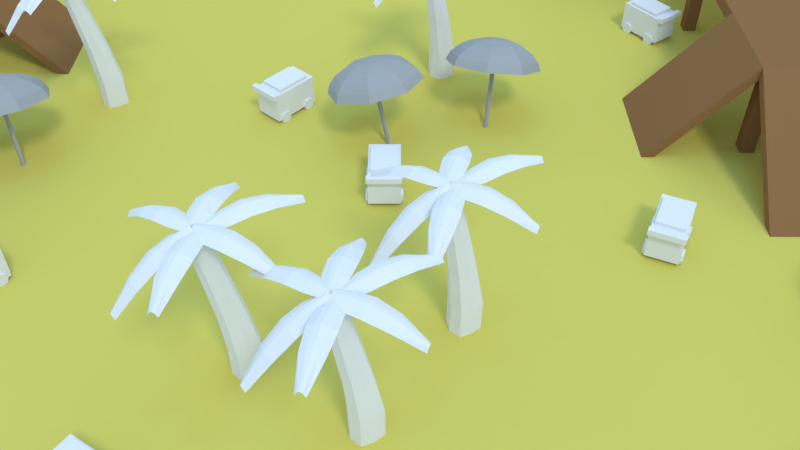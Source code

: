 # Source: praia.blend  (saved by Blender 2.79.7; exported with 4.5.12 LTS)
import bpy
from mathutils import Matrix  # noqa: F401  (used for matrix-valued properties, if any)

bpy.ops.wm.read_factory_settings(use_empty=True)
scene = bpy.context.scene
scene.name = 'Scene'

# ---- collections
col_collection_1 = bpy.data.collections.new('Collection 1'); scene.collection.children.link(col_collection_1)

# ---- materials (node trees are filled in below, after node groups)
mat_carrinho_sorvete = bpy.data.materials.new('carrinho_sorvete')
mat_carrinho_sorvete.alpha_threshold = 0.0
mat_carrinho_sorvete.use_transparent_shadow = False
mat_carrinho_sorvete.roughness = 0.5
mat_carrinho_sorvete.specular_intensity = 0.0
mat_material = bpy.data.materials.new('Material')
mat_material.alpha_threshold = 0.0
mat_material.use_transparent_shadow = False
mat_material.diffuse_color = (0.281, 0.1422, 0.05585, 1.0)
mat_material.roughness = 0.5
mat_material.specular_intensity = 0.0
mat_sombrinha = bpy.data.materials.new('sombrinha')
mat_sombrinha.alpha_threshold = 0.0
mat_sombrinha.use_transparent_shadow = False
mat_sombrinha.diffuse_color = (0.3757, 0.3757, 0.3757, 1.0)
mat_sombrinha.roughness = 0.5
mat_sombrinha.specular_intensity = 0.0
mat_mar = bpy.data.materials.new('mar')
mat_mar.alpha_threshold = 0.0
mat_mar.use_transparent_shadow = False
mat_mar.diffuse_color = (0.05222, 0.1977, 0.8, 1.0)
mat_mar.roughness = 0.5
mat_mar.specular_intensity = 0.631
mat_coqueiro = bpy.data.materials.new('coqueiro')
mat_coqueiro.alpha_threshold = 0.0
mat_coqueiro.use_transparent_shadow = False
mat_coqueiro.roughness = 0.5
mat_coqueiro.specular_intensity = 0.0
mat_ground = bpy.data.materials.new('Ground')
mat_ground.alpha_threshold = 0.0
mat_ground.use_transparent_shadow = False
mat_ground.diffuse_color = (0.6618, 0.5833, 0.1192, 1.0)
mat_ground.roughness = 0.5
mat_ground.specular_intensity = 0.0
mat_ground.line_color = (0.0, 0.0, 0.0, 1.0)
mat_ground_1 = bpy.data.materials.new('ground')
mat_ground_1.alpha_threshold = 0.0
mat_ground_1.use_transparent_shadow = False
mat_ground_1.diffuse_color = (0.5926, 0.3022, 0.03065, 1.0)
mat_ground_1.roughness = 0.5
mat_ground_1.specular_intensity = 0.0

# ---- material node trees

# ---- world
world_world = bpy.data.worlds.new('World'); scene.world = world_world
world_world.color = (0.5853, 0.7879, 1.0)
world_world.use_sun_shadow = False
world_world.sun_shadow_jitter_overblur = 0.0

# ---- cameras
cam_camera = bpy.data.cameras.new('Camera')
cam_camera.clip_end = 100.0
cam_camera.lens = 35.0
cam_camera.sensor_width = 32.0
cam_camera.sensor_height = 18.0
cam_camera.ortho_scale = 7.314
cam_camera.dof.focus_distance = 0.0
cam_camera.dof.aperture_fstop = 128.0

# ---- lights
light_lamp_002 = bpy.data.lights.new('Lamp.002', 'SUN')
light_lamp_002.color = (1.0, 0.2858, 0.003573)
light_lamp_002.transmission_factor = 0.0
light_lamp_002.cutoff_distance = 30.0
light_lamp_002.angle = 0.1993
light_lamp_002.energy = 0.4
light_lamp_002.shadow_buffer_clip_start = 1.001
light_lamp_002.shadow_soft_size = 0.1
light_lamp_002.shadow_cascade_max_distance = 1000.0
light_lamp_001 = bpy.data.lights.new('Lamp.001', 'SUN')
light_lamp_001.color = (0.002057, 0.3427, 1.0)
light_lamp_001.transmission_factor = 0.0
light_lamp_001.cutoff_distance = 30.0
light_lamp_001.angle = 0.1993
light_lamp_001.energy = 0.4
light_lamp_001.shadow_buffer_clip_start = 1.001
light_lamp_001.shadow_soft_size = 0.1
light_lamp_001.shadow_cascade_max_distance = 1000.0
light_sun = bpy.data.lights.new('Sun', 'SUN')
light_sun.transmission_factor = 0.0
light_sun.cutoff_distance = 42.0
light_sun.angle = 0.1993
light_sun.energy = 1.0
light_sun.shadow_buffer_clip_start = 1.001
light_sun.shadow_soft_size = 0.1
light_sun.shadow_cascade_max_distance = 1000.0

# ---- meshes
me_carrinho_sorvete = bpy.data.meshes.new('carrinho_sorvete')
me_carrinho_sorvete.from_pydata([(-1.436, -1.049, -0.9496), (-1.436, -1.049, 1.147), (-1.436, 1.048, -0.9496), (-1.436, 1.048, 1.147), (2.063, -1.049, -0.9496), (2.063, -1.049, 1.147), (2.063, 1.048, -0.9496), (2.063, 1.048, 1.147), (1.107, 0.9836, -1.127), (1.107, 0.9836, -0.4626), (1.107, 1.205, -1.127), (1.107, 1.205, -0.4626), (1.771, 0.9836, -1.127), (1.771, 0.9836, -0.4626), (1.771, 1.205, -1.127), (1.771, 1.205, -0.4626), (1.439, 1.205, -1.215), (1.439, 1.205, -0.3746), (1.439, 0.9836, -1.215), (1.439, 0.9836, -0.3746), (1.019, 0.9836, -0.7947), (1.019, 1.205, -0.7947), (1.859, 1.205, -0.7947), (1.859, 0.9836, -0.7947), (1.439, 0.9836, -0.7947), (1.439, 1.205, -0.7947), (-1.084, 0.9836, -1.127), (-1.084, 0.9836, -0.4626), (-1.084, 1.205, -1.127), (-1.084, 1.205, -0.4626), (-0.4193, 0.9836, -1.127), (-0.4193, 0.9836, -0.4626), (-0.4193, 1.205, -1.127), (-0.4193, 1.205, -0.4626), (-0.7514, 1.205, -1.215), (-0.7514, 1.205, -0.3746), (-0.7514, 0.9836, -1.215), (-0.7514, 0.9836, -0.3746), (-1.172, 0.9836, -0.7947), (-1.172, 1.205, -0.7947), (-0.3312, 1.205, -0.7947), (-0.3312, 0.9836, -0.7947), (-0.7514, 0.9836, -0.7947), (-0.7514, 1.205, -0.7947), (1.107, -1.202, -1.127), (1.107, -1.202, -0.4626), (1.107, -0.9802, -1.127), (1.107, -0.9802, -0.4626), (1.771, -1.202, -1.127), (1.771, -1.202, -0.4626), (1.771, -0.9802, -1.127), (1.771, -0.9802, -0.4626), (1.439, -0.9802, -1.215), (1.439, -0.9802, -0.3746), (1.439, -1.202, -1.215), (1.439, -1.202, -0.3746), (1.019, -1.202, -0.7947), (1.019, -0.9802, -0.7947), (1.859, -0.9802, -0.7947), (1.859, -1.202, -0.7947), (1.439, -1.202, -0.7947), (1.439, -0.9802, -0.7947), (-1.084, -1.202, -1.127), (-1.084, -1.202, -0.4626), (-1.084, -0.9802, -1.127), (-1.084, -0.9802, -0.4626), (-0.4193, -1.202, -1.127), (-0.4193, -1.202, -0.4626), (-0.4193, -0.9802, -1.127), (-0.4193, -0.9802, -0.4626), (-0.7514, -0.9802, -1.215), (-0.7514, -0.9802, -0.3746), (-0.7514, -1.202, -1.215), (-0.7514, -1.202, -0.3746), (-1.172, -1.202, -0.7947), (-1.172, -0.9802, -0.7947), (-0.3312, -0.9802, -0.7947), (-0.3312, -1.202, -0.7947), (-0.7514, -1.202, -0.7947), (-0.7514, -0.9802, -0.7947), (2.019, -1.137, 0.9522), (2.019, -1.137, 1.343), (2.019, 1.136, 0.9522), (2.019, 1.136, 1.343), (2.409, -1.137, 0.9522), (2.409, -1.137, 1.343), (2.409, 1.136, 0.9522), (2.409, 1.136, 1.343), (-0.946, -0.8949, 0.8966), (-0.946, -0.8949, 1.398), (-0.946, 0.8943, 0.8966), (-0.946, 0.8943, 1.398), (1.53, -0.8949, 0.8966), (1.53, -0.8949, 1.398), (1.53, 0.8943, 0.8966), (1.53, 0.8943, 1.398)], [], [(0, 1, 3, 2), (2, 3, 7, 6), (6, 7, 5, 4), (4, 5, 1, 0), (2, 6, 4, 0), (7, 3, 1, 5), (20, 9, 11, 21), (25, 17, 15, 22), (22, 15, 13, 23), (24, 19, 9, 20), (16, 14, 12, 18), (17, 11, 9, 19), (15, 17, 19, 13), (10, 16, 18, 8), (23, 13, 19, 24), (21, 11, 17, 25), (10, 21, 25, 16), (12, 23, 24, 18), (18, 24, 20, 8), (14, 22, 23, 12), (16, 25, 22, 14), (8, 20, 21, 10), (38, 27, 29, 39), (43, 35, 33, 40), (40, 33, 31, 41), (42, 37, 27, 38), (34, 32, 30, 36), (35, 29, 27, 37), (33, 35, 37, 31), (28, 34, 36, 26), (41, 31, 37, 42), (39, 29, 35, 43), (28, 39, 43, 34), (30, 41, 42, 36), (36, 42, 38, 26), (32, 40, 41, 30), (34, 43, 40, 32), (26, 38, 39, 28), (56, 45, 47, 57), (61, 53, 51, 58), (58, 51, 49, 59), (60, 55, 45, 56), (52, 50, 48, 54), (53, 47, 45, 55), (51, 53, 55, 49), (46, 52, 54, 44), (59, 49, 55, 60), (57, 47, 53, 61), (46, 57, 61, 52), (48, 59, 60, 54), (54, 60, 56, 44), (50, 58, 59, 48), (52, 61, 58, 50), (44, 56, 57, 46), (74, 63, 65, 75), (79, 71, 69, 76), (76, 69, 67, 77), (78, 73, 63, 74), (70, 68, 66, 72), (71, 65, 63, 73), (69, 71, 73, 67), (64, 70, 72, 62), (77, 67, 73, 78), (75, 65, 71, 79), (64, 75, 79, 70), (66, 77, 78, 72), (72, 78, 74, 62), (68, 76, 77, 66), (70, 79, 76, 68), (62, 74, 75, 64), (80, 81, 83, 82), (82, 83, 87, 86), (86, 87, 85, 84), (84, 85, 81, 80), (82, 86, 84, 80), (87, 83, 81, 85), (88, 89, 91, 90), (90, 91, 95, 94), (94, 95, 93, 92), (92, 93, 89, 88), (90, 94, 92, 88), (95, 91, 89, 93)])
_uv = me_carrinho_sorvete.uv_layers.new(name='UVMap')
_uv.uv.foreach_set('vector', [0.01105, 0.7279, 0.2837, 0.7279, 0.2837, 1.0, 0.01105, 1.0, 0.3105, 0.5902, 0.7097, 0.5902, 0.7097, 0.9894, 0.3105, 0.9894, 0.01105, 0.7279, 0.2837, 0.7279, 0.2837, 1.0, 0.01105, 1.0, 0.3105, 0.5902, 0.7097, 0.5902, 0.7097, 0.9894, 0.3105, 0.9894, 0.7874, 0.5462, 0.9707, 0.5462, 0.9707, 0.7295, 0.7874, 0.7295, 0.7397, 0.7434, 0.975, 0.7434, 0.975, 0.9787, 0.7397, 0.9787, 0.08695, 0.2862, 0.08695, 0.2119, 0.132, 0.2119, 0.132, 0.2862, 0.1244, 0.121, 0.207, 0.09693, 0.207, 0.1738, 0.1463, 0.2119, 0.1771, 0.2862, 0.1771, 0.3605, 0.132, 0.3605, 0.132, 0.2862, 0.2896, 0.121, 0.3722, 0.1451, 0.3376, 0.2119, 0.2677, 0.2119, 0.2222, 0.2862, 0.2222, 0.3605, 0.1771, 0.3605, 0.1771, 0.2862, 0.08695, 0.2862, 0.08695, 0.3605, 0.04186, 0.3605, 0.04186, 0.2862, 0.08695, 0.2119, 0.08695, 0.2862, 0.04186, 0.2862, 0.04186, 0.2119, 0.2222, 0.2119, 0.2222, 0.2862, 0.1771, 0.2862, 0.1771, 0.2119, 0.3115, 0.03014, 0.3722, 0.0682, 0.3722, 0.1451, 0.2896, 0.121, 0.1026, 0.03014, 0.1724, 0.03014, 0.207, 0.09693, 0.1244, 0.121, 0.04186, 0.0682, 0.1026, 0.03014, 0.1244, 0.121, 0.04186, 0.1451, 0.2416, 0.03014, 0.3115, 0.03014, 0.2896, 0.121, 0.207, 0.09693, 0.207, 0.09693, 0.2896, 0.121, 0.2677, 0.2119, 0.207, 0.1738, 0.1771, 0.2119, 0.1771, 0.2862, 0.132, 0.2862, 0.132, 0.2119, 0.04186, 0.1451, 0.1244, 0.121, 0.1463, 0.2119, 0.07646, 0.2119, 0.08695, 0.3605, 0.08695, 0.2862, 0.132, 0.2862, 0.132, 0.3605, 0.6161, 0.08744, 0.6161, 0.01822, 0.6759, 0.01822, 0.6759, 0.08744, 0.5066, 0.2721, 0.6161, 0.2497, 0.6161, 0.3213, 0.5356, 0.3568, 0.6759, 0.2259, 0.6759, 0.1567, 0.7357, 0.1567, 0.7357, 0.2259, 0.5066, 0.1029, 0.5356, 0.01822, 0.6161, 0.05367, 0.6161, 0.1253, 0.6161, 0.2259, 0.6161, 0.1567, 0.6759, 0.1567, 0.6759, 0.2259, 0.7357, 0.08744, 0.7357, 0.1567, 0.6759, 0.1567, 0.6759, 0.08744, 0.7357, 0.01822, 0.7357, 0.08744, 0.6759, 0.08744, 0.6759, 0.01822, 0.6161, 0.2951, 0.6161, 0.2259, 0.6759, 0.2259, 0.6759, 0.2951, 0.3971, 0.08043, 0.443, 0.01822, 0.5356, 0.01822, 0.5066, 0.1029, 0.4776, 0.1875, 0.5703, 0.1875, 0.6161, 0.2497, 0.5066, 0.2721, 0.3971, 0.223, 0.4776, 0.1875, 0.5066, 0.2721, 0.3971, 0.2946, 0.3971, 0.152, 0.3971, 0.08043, 0.5066, 0.1029, 0.4776, 0.1875, 0.4776, 0.1875, 0.5066, 0.1029, 0.6161, 0.1253, 0.5703, 0.1875, 0.6759, 0.2951, 0.6759, 0.2259, 0.7357, 0.2259, 0.7357, 0.2951, 0.3971, 0.2946, 0.5066, 0.2721, 0.5356, 0.3568, 0.443, 0.3568, 0.6161, 0.1567, 0.6161, 0.08744, 0.6759, 0.08744, 0.6759, 0.1567, 0.08695, 0.2862, 0.08695, 0.2119, 0.132, 0.2119, 0.132, 0.2862, 0.1244, 0.121, 0.207, 0.09693, 0.207, 0.1738, 0.1463, 0.2119, 0.2222, 0.2862, 0.2222, 0.3605, 0.1771, 0.3605, 0.1771, 0.2862, 0.2896, 0.121, 0.3722, 0.1451, 0.3376, 0.2119, 0.2677, 0.2119, 0.08695, 0.2862, 0.08695, 0.3605, 0.04186, 0.3605, 0.04186, 0.2862, 0.132, 0.2862, 0.132, 0.2119, 0.1771, 0.2119, 0.1771, 0.2862, 0.132, 0.3605, 0.132, 0.2862, 0.1771, 0.2862, 0.1771, 0.3605, 0.08695, 0.2119, 0.08695, 0.2862, 0.04186, 0.2862, 0.04186, 0.2119, 0.3115, 0.03014, 0.3722, 0.0682, 0.3722, 0.1451, 0.2896, 0.121, 0.1026, 0.03014, 0.1724, 0.03014, 0.207, 0.09693, 0.1244, 0.121, 0.04186, 0.0682, 0.1026, 0.03014, 0.1244, 0.121, 0.04186, 0.1451, 0.2416, 0.03014, 0.3115, 0.03014, 0.2896, 0.121, 0.207, 0.09693, 0.207, 0.09693, 0.2896, 0.121, 0.2677, 0.2119, 0.207, 0.1738, 0.2222, 0.2119, 0.2222, 0.2862, 0.1771, 0.2862, 0.1771, 0.2119, 0.04186, 0.1451, 0.1244, 0.121, 0.1463, 0.2119, 0.07646, 0.2119, 0.08695, 0.3605, 0.08695, 0.2862, 0.132, 0.2862, 0.132, 0.3605, 0.6161, 0.2259, 0.6161, 0.1567, 0.6759, 0.1567, 0.6759, 0.2259, 0.5066, 0.2721, 0.6161, 0.2497, 0.6161, 0.3213, 0.5356, 0.3568, 0.7357, 0.2259, 0.7357, 0.2951, 0.6759, 0.2951, 0.6759, 0.2259, 0.5066, 0.2718, 0.4776, 0.1872, 0.5703, 0.1872, 0.6161, 0.2494, 0.6759, 0.08744, 0.6759, 0.1567, 0.6161, 0.1567, 0.6161, 0.08744, 0.7357, 0.08744, 0.7357, 0.1567, 0.6759, 0.1567, 0.6759, 0.08744, 0.7357, 0.01822, 0.7357, 0.08744, 0.6759, 0.08744, 0.6759, 0.01822, 0.6759, 0.01822, 0.6759, 0.08744, 0.6161, 0.08744, 0.6161, 0.01822, 0.3971, 0.2942, 0.3971, 0.2226, 0.4776, 0.1872, 0.5066, 0.2718, 0.4776, 0.1875, 0.5703, 0.1875, 0.6161, 0.2497, 0.5066, 0.2721, 0.3971, 0.223, 0.4776, 0.1875, 0.5066, 0.2721, 0.3971, 0.2946, 0.443, 0.3564, 0.3971, 0.2942, 0.5066, 0.2718, 0.5356, 0.3564, 0.5356, 0.3564, 0.5066, 0.2718, 0.6161, 0.2494, 0.6161, 0.321, 0.7357, 0.1567, 0.7357, 0.2259, 0.6759, 0.2259, 0.6759, 0.1567, 0.3971, 0.2946, 0.5066, 0.2721, 0.5356, 0.3568, 0.443, 0.3568, 0.6161, 0.2951, 0.6161, 0.2259, 0.6759, 0.2259, 0.6759, 0.2951, 0.01519, 0.5516, 0.1725, 0.5516, 0.1725, 0.7089, 0.01519, 0.7089, 0.01519, 0.5516, 0.1725, 0.5516, 0.1725, 0.7089, 0.01519, 0.7089, 0.01519, 0.5516, 0.1725, 0.5516, 0.1725, 0.7089, 0.01519, 0.7089, 0.01519, 0.5516, 0.1725, 0.5516, 0.1725, 0.7089, 0.01519, 0.7089, 0.01519, 0.5516, 0.1725, 0.5516, 0.1725, 0.7089, 0.01519, 0.7089, 0.01519, 0.5516, 0.1725, 0.5516, 0.1725, 0.7089, 0.01519, 0.7089, 0.2154, 0.3852, 0.386, 0.3852, 0.386, 0.5558, 0.2154, 0.5558, 0.2154, 0.3852, 0.386, 0.3852, 0.386, 0.5558, 0.2154, 0.5558, 0.2154, 0.3852, 0.386, 0.3852, 0.386, 0.5558, 0.2154, 0.5558, 0.2154, 0.3852, 0.386, 0.3852, 0.386, 0.5558, 0.2154, 0.5558, 0.2297, 0.3995, 0.3717, 0.3995, 0.3717, 0.5415, 0.2297, 0.5415, 0.2154, 0.3852, 0.386, 0.3852, 0.386, 0.5558, 0.2154, 0.5558])
me_carrinho_sorvete.materials.append(mat_carrinho_sorvete)
me_carrinho_sorvete.use_remesh_preserve_volume = False
me_carrinho_sorvete.use_remesh_preserve_attributes = False
me_carrinho_sorvete.use_mirror_vertex_groups = False
me_carrinho_sorvete.use_paint_bone_selection = False
me_carrinho_sorvete.use_paint_mask = True
me_carrinho_sorvete.update()
me_cube_003 = bpy.data.meshes.new('Cube.003')
me_cube_003.from_pydata([(-17.57, -3.956, -0.4806), (-17.57, -3.956, 0.4806), (-17.57, 3.956, -0.4806), (-17.57, 3.956, 0.4806), (17.57, -3.956, -0.4806), (17.57, -3.956, 0.4806), (17.57, 3.956, -0.4806), (17.57, 3.956, 0.4806), (-17.07, -3.462, -8.989), (-17.07, -3.462, -0.09831), (-17.07, -2.461, -8.989), (-17.07, -2.461, -0.09831), (-16.07, -3.462, -8.989), (-16.07, -3.462, -0.09831), (-16.07, -2.461, -8.989), (-16.07, -2.461, -0.09831), (-17.07, 2.436, -8.989), (-17.07, 2.436, -0.09831), (-17.07, 3.437, -8.989), (-17.07, 3.437, -0.09831), (-16.07, 2.436, -8.989), (-16.07, 2.436, -0.09831), (-16.07, 3.437, -8.989), (-16.07, 3.437, -0.09831), (-0.7278, -3.462, -8.989), (-0.7278, -3.462, -0.09831), (-0.7278, -2.461, -8.989), (-0.7278, -2.461, -0.09831), (0.2733, -3.462, -8.989), (0.2733, -3.462, -0.09831), (0.2733, -2.461, -8.989), (0.2733, -2.461, -0.09831), (-0.7278, 2.436, -8.989), (-0.7278, 2.436, -0.09831), (-0.7278, 3.437, -8.989), (-0.7278, 3.437, -0.09831), (0.2733, 2.436, -8.989), (0.2733, 2.436, -0.09831), (0.2733, 3.437, -8.989), (0.2733, 3.437, -0.09831), (15.84, -3.462, -8.989), (15.84, -3.462, -0.09831), (15.84, -2.461, -8.989), (15.84, -2.461, -0.09831), (16.84, -3.462, -8.989), (16.84, -3.462, -0.09831), (16.84, -2.461, -8.989), (16.84, -2.461, -0.09831), (15.84, 2.436, -8.989), (15.84, 2.436, -0.09831), (15.84, 3.437, -8.989), (15.84, 3.437, -0.09831), (16.84, 2.436, -8.989), (16.84, 2.436, -0.09831), (16.84, 3.437, -8.989), (16.84, 3.437, -0.09831), (-17.57, 3.949, -0.4794), (-17.57, 3.949, 0.4806), (-17.57, 11.95, -9.479), (-17.57, 11.95, -8.519), (-10.57, 3.949, -0.4794), (-10.57, 3.949, 0.4806), (-10.57, 11.95, -9.479), (-10.57, 11.95, -8.519), (-27.57, 3.956, -9.481), (-27.57, -3.956, -9.481), (-27.57, -3.956, -8.519), (-27.57, 3.956, -8.519)], [], [(1, 3, 67, 66), (2, 3, 7, 6), (6, 7, 5, 4), (4, 5, 1, 0), (2, 6, 4, 0), (7, 3, 1, 5), (8, 9, 11, 10), (10, 11, 15, 14), (14, 15, 13, 12), (12, 13, 9, 8), (10, 14, 12, 8), (15, 11, 9, 13), (16, 17, 19, 18), (18, 19, 23, 22), (22, 23, 21, 20), (20, 21, 17, 16), (18, 22, 20, 16), (23, 19, 17, 21), (24, 25, 27, 26), (26, 27, 31, 30), (30, 31, 29, 28), (28, 29, 25, 24), (26, 30, 28, 24), (31, 27, 25, 29), (32, 33, 35, 34), (34, 35, 39, 38), (38, 39, 37, 36), (36, 37, 33, 32), (34, 38, 36, 32), (39, 35, 33, 37), (40, 41, 43, 42), (42, 43, 47, 46), (46, 47, 45, 44), (44, 45, 41, 40), (42, 46, 44, 40), (47, 43, 41, 45), (48, 49, 51, 50), (50, 51, 55, 54), (54, 55, 53, 52), (52, 53, 49, 48), (50, 54, 52, 48), (55, 51, 49, 53), (56, 57, 59, 58), (58, 59, 63, 62), (62, 63, 61, 60), (60, 61, 57, 56), (58, 62, 60, 56), (63, 59, 57, 61), (65, 66, 67, 64), (2, 0, 65, 64), (3, 2, 64, 67), (0, 1, 66, 65)])
me_cube_003.materials.append(mat_material)
me_cube_003.use_remesh_preserve_volume = False
me_cube_003.use_remesh_preserve_attributes = False
me_cube_003.use_mirror_vertex_groups = False
me_cube_003.update()
me_sombrinha = bpy.data.meshes.new('sombrinha')
me_sombrinha.from_pydata([(-0.1097, -0.1097, -1.133), (-0.1097, -0.1097, 4.64), (-0.1097, 0.1097, -1.133), (-0.1097, 0.1097, 4.64), (0.1097, -0.1097, -1.133), (0.1097, -0.1097, 4.64), (0.1097, 0.1097, -1.133), (0.1097, 0.1097, 4.64), (0.03602, 0.9303, 5.14), (0.03602, 3.053, 3.956), (0.03602, -0.02194, 5.228), (0.7094, 0.6514, 5.14), (1.328, 1.27, 4.883), (1.842, 1.784, 4.477), (2.21, 2.152, 3.956), (2.402, 2.344, 3.362), (0.9883, -0.02193, 5.14), (1.863, -0.02193, 4.883), (2.59, -0.02193, 4.477), (3.111, -0.02193, 3.956), (3.382, -0.02193, 3.362), (0.7094, -0.6953, 5.14), (1.328, -1.314, 4.883), (1.842, -1.828, 4.477), (2.21, -2.196, 3.956), (2.402, -2.388, 3.362), (0.03602, -0.9742, 5.14), (0.03602, -1.849, 4.883), (0.03602, -2.576, 4.477), (0.03602, -3.096, 3.956), (0.03602, -3.368, 3.362), (-0.6373, -0.6953, 5.14), (-1.256, -1.314, 4.883), (-1.77, -1.828, 4.477), (-2.138, -2.196, 3.956), (-2.33, -2.388, 3.362), (-0.9162, -0.02193, 5.14), (-1.791, -0.02193, 4.883), (-2.518, -0.02193, 4.477), (-3.039, -0.02193, 3.956), (-3.31, -0.02193, 3.362), (-0.6373, 0.6514, 5.14), (-1.256, 1.27, 4.883), (-1.77, 1.784, 4.477), (-2.138, 2.152, 3.956), (-2.33, 2.344, 3.362), (0.03602, 1.805, 4.883), (0.03602, 2.532, 4.477), (0.03602, 3.324, 3.362)], [], [(0, 1, 3, 2), (2, 3, 7, 6), (6, 7, 5, 4), (4, 5, 1, 0), (2, 6, 4, 0), (7, 3, 1, 5), (47, 46, 12, 13), (9, 47, 13, 14), (8, 10, 11), (48, 9, 14, 15), (46, 8, 11, 12), (12, 11, 16, 17), (13, 12, 17, 18), (14, 13, 18, 19), (11, 10, 16), (15, 14, 19, 20), (18, 17, 22, 23), (19, 18, 23, 24), (16, 10, 21), (20, 19, 24, 25), (17, 16, 21, 22), (24, 23, 28, 29), (21, 10, 26), (25, 24, 29, 30), (22, 21, 26, 27), (23, 22, 27, 28), (26, 10, 31), (30, 29, 34, 35), (27, 26, 31, 32), (28, 27, 32, 33), (29, 28, 33, 34), (35, 34, 39, 40), (32, 31, 36, 37), (33, 32, 37, 38), (34, 33, 38, 39), (31, 10, 36), (38, 37, 42, 43), (39, 38, 43, 44), (36, 10, 41), (40, 39, 44, 45), (37, 36, 41, 42), (44, 43, 47, 9), (41, 10, 8), (45, 44, 9, 48), (42, 41, 8, 46), (43, 42, 46, 47)])
_uv = me_sombrinha.uv_layers.new(name='UVMap')
_uv.uv.foreach_set('vector', [0.9899, 0.01393, 0.9217, 0.01393, 0.9217, 0.9861, 0.9899, 0.9861, 0.9899, 0.01393, 0.9217, 0.01393, 0.9217, 0.9861, 0.9899, 0.9861, 0.9899, 0.01393, 0.9217, 0.01393, 0.9217, 0.9861, 0.9899, 0.9861, 0.9899, 0.01393, 0.9217, 0.01393, 0.9217, 0.9861, 0.9899, 0.9861, 0.9899, 0.01393, 0.9217, 0.01393, 0.9217, 0.9861, 0.9899, 0.9861, 0.9899, 0.01393, 0.9217, 0.01393, 0.9217, 0.9861, 0.9899, 0.9861, 0.5703, 0.7644, 0.5348, 0.6784, 0.6381, 0.5709, 0.7239, 0.6066, 0.604, 0.8494, 0.5703, 0.7644, 0.7239, 0.6066, 0.8079, 0.6429, 0.4969, 0.5903, 0.4566, 0.5, 0.549, 0.5353, 0.6372, 0.9361, 0.604, 0.8494, 0.8079, 0.6429, 0.8927, 0.6806, 0.5348, 0.6784, 0.4969, 0.5903, 0.549, 0.5353, 0.6381, 0.5709, 0.6381, 0.5709, 0.549, 0.5353, 0.5469, 0.4597, 0.635, 0.4218, 0.7239, 0.6066, 0.6381, 0.5709, 0.635, 0.4218, 0.721, 0.3863, 0.8079, 0.6429, 0.7239, 0.6066, 0.721, 0.3863, 0.806, 0.3526, 0.549, 0.5353, 0.4566, 0.5, 0.5469, 0.4597, 0.8927, 0.6806, 0.8079, 0.6429, 0.806, 0.3526, 0.8927, 0.3194, 0.721, 0.3863, 0.635, 0.4218, 0.5274, 0.3185, 0.5632, 0.2327, 0.806, 0.3526, 0.721, 0.3863, 0.5632, 0.2327, 0.5995, 0.1487, 0.5469, 0.4597, 0.4566, 0.5, 0.4919, 0.4076, 0.8927, 0.3194, 0.806, 0.3526, 0.5995, 0.1487, 0.6372, 0.06391, 0.635, 0.4218, 0.5469, 0.4597, 0.4919, 0.4076, 0.5274, 0.3185, 0.5995, 0.1487, 0.5632, 0.2327, 0.3429, 0.2356, 0.3092, 0.1506, 0.4919, 0.4076, 0.4566, 0.5, 0.4163, 0.4097, 0.6372, 0.06391, 0.5995, 0.1487, 0.3092, 0.1506, 0.276, 0.06391, 0.5274, 0.3185, 0.4919, 0.4076, 0.4163, 0.4097, 0.3784, 0.3216, 0.5632, 0.2327, 0.5274, 0.3185, 0.3784, 0.3216, 0.3429, 0.2356, 0.4163, 0.4097, 0.4566, 0.5, 0.3642, 0.4647, 0.276, 0.06391, 0.3092, 0.1506, 0.1053, 0.3571, 0.02051, 0.3194, 0.3784, 0.3216, 0.4163, 0.4097, 0.3642, 0.4647, 0.2751, 0.4291, 0.3429, 0.2356, 0.3784, 0.3216, 0.2751, 0.4291, 0.1893, 0.3934, 0.3092, 0.1506, 0.3429, 0.2356, 0.1893, 0.3934, 0.1053, 0.3571, 0.02051, 0.3194, 0.1053, 0.3571, 0.1072, 0.6474, 0.02051, 0.6806, 0.2751, 0.4291, 0.3642, 0.4647, 0.3663, 0.5403, 0.2782, 0.5782, 0.1893, 0.3934, 0.2751, 0.4291, 0.2782, 0.5782, 0.1922, 0.6137, 0.1053, 0.3571, 0.1893, 0.3934, 0.1922, 0.6137, 0.1072, 0.6474, 0.3642, 0.4647, 0.4566, 0.5, 0.3663, 0.5403, 0.1922, 0.6137, 0.2782, 0.5782, 0.3857, 0.6815, 0.35, 0.7673, 0.1072, 0.6474, 0.1922, 0.6137, 0.35, 0.7673, 0.3137, 0.8513, 0.3663, 0.5403, 0.4566, 0.5, 0.4213, 0.5924, 0.02051, 0.6806, 0.1072, 0.6474, 0.3137, 0.8513, 0.276, 0.9361, 0.2782, 0.5782, 0.3663, 0.5403, 0.4213, 0.5924, 0.3857, 0.6815, 0.3137, 0.8513, 0.35, 0.7673, 0.5703, 0.7644, 0.604, 0.8494, 0.4213, 0.5924, 0.4566, 0.5, 0.4969, 0.5903, 0.276, 0.9361, 0.3137, 0.8513, 0.604, 0.8494, 0.6372, 0.9361, 0.3857, 0.6815, 0.4213, 0.5924, 0.4969, 0.5903, 0.5348, 0.6784, 0.35, 0.7673, 0.3857, 0.6815, 0.5348, 0.6784, 0.5703, 0.7644])
me_sombrinha.materials.append(mat_sombrinha)
me_sombrinha.use_remesh_preserve_volume = False
me_sombrinha.use_remesh_preserve_attributes = False
me_sombrinha.use_mirror_vertex_groups = False
me_sombrinha.use_paint_bone_selection = False
me_sombrinha.use_paint_mask = True
me_sombrinha.update()
me_plane_001 = bpy.data.meshes.new('Plane.001')
me_plane_001.from_pydata([(-79.7, -79.7, 0.0), (79.7, -79.7, 0.0), (-79.7, 79.7, 0.0), (79.7, 79.7, 0.0)], [], [(0, 1, 3, 2)])
me_plane_001.materials.append(mat_mar)
me_plane_001.use_remesh_preserve_volume = False
me_plane_001.use_remesh_preserve_attributes = False
me_plane_001.use_mirror_vertex_groups = False
me_plane_001.update()
me_cube_002 = bpy.data.meshes.new('Cube.002')
me_cube_002.from_pydata([(-1.0, -1.0, -1.0), (-1.0, -1.0, 1.0), (-1.0, 1.0, -1.0), (-1.0, 1.0, 1.0), (1.0, -1.0, -1.0), (1.0, -1.0, 1.0), (1.0, 1.0, -1.0), (1.0, 1.0, 1.0), (-0.3716, -0.822, 3.503), (-0.3716, 0.822, 3.503), (1.272, 0.822, 3.503), (1.272, -0.822, 3.503), (0.81, -0.6136, 7.299), (0.81, 0.6136, 7.299), (2.037, 0.6136, 7.299), (2.037, -0.6136, 7.299), (1.593, -0.4579, 9.584), (1.593, 0.4579, 9.584), (2.509, 0.4579, 9.584), (2.509, -0.4579, 9.584), (1.998, -0.4824, 9.648), (8.235, -0.3753, 6.263), (1.998, 0.4632, 9.648), (8.235, 0.3561, 6.263), (3.458, -0.9065, 9.21), (4.91, -0.9911, 8.685), (6.441, -0.8508, 7.78), (6.441, 0.8316, 7.78), (4.91, 0.9719, 8.685), (3.458, 0.8873, 9.21), (2.092, 0.1957, 9.843), (2.092, -0.2149, 9.843), (8.328, -0.1684, 6.458), (8.328, 0.1492, 6.458), (3.552, -0.3991, 9.405), (3.552, 0.3799, 9.405), (5.003, -0.4359, 8.879), (5.003, 0.4166, 8.879), (6.534, -0.3749, 7.975), (6.534, 0.3557, 7.975), (2.123, -0.009608, 9.907), (8.359, -0.009608, 6.523), (3.583, -0.009608, 9.469), (5.034, -0.009608, 8.944), (6.565, -0.009608, 8.04), (1.853, -0.2581, 9.397), (6.787, 4.83, 9.041), (1.184, 0.4103, 9.397), (6.27, 5.347, 9.041), (3.218, 0.5073, 9.633), (4.363, 1.534, 9.787), (5.516, 2.886, 9.633), (4.326, 4.075, 9.633), (2.975, 2.921, 9.787), (1.949, 1.775, 9.633), (1.373, 0.2212, 9.613), (1.664, -0.06906, 9.613), (6.641, 4.976, 9.257), (6.416, 5.201, 9.257), (2.859, 0.866, 9.85), (2.308, 1.417, 9.85), (3.97, 1.926, 10.0), (3.367, 2.529, 10.0), (5.18, 3.222, 9.85), (4.663, 3.739, 9.85), (1.518, 0.07608, 9.685), (6.528, 5.088, 9.328), (2.583, 1.141, 9.921), (3.669, 2.227, 10.08), (4.921, 3.481, 9.921), (2.62, -0.2065, 9.525), (-1.275, 5.655, 8.615), (1.824, -0.7169, 9.533), (-1.891, 5.26, 8.621), (2.157, 1.302, 9.639), (1.396, 2.647, 9.671), (0.3286, 4.047, 9.38), (-1.087, 3.138, 9.394), (-0.2566, 1.587, 9.687), (0.6474, 0.3341, 9.653), (2.042, -0.5574, 9.746), (2.387, -0.3357, 9.743), (-1.457, 5.559, 8.832), (-1.724, 5.387, 8.834), (1.722, 1.044, 9.858), (1.067, 0.6232, 9.865), (0.9206, 2.362, 9.891), (0.2031, 1.902, 9.898), (-0.07964, 3.805, 9.599), (-0.6946, 3.41, 9.605), (2.212, -0.4415, 9.816), (-1.593, 5.478, 8.905), (1.392, 0.8385, 9.933), (0.5593, 2.137, 9.966), (-0.3897, 3.613, 9.674), (1.526, -0.09687, 9.589), (4.123, -6.476, 7.879), (2.411, 0.2291, 9.658), (4.808, -6.224, 7.932), (1.66, -1.671, 9.499), (2.122, -3.138, 9.346), (2.877, -4.68, 8.864), (4.452, -4.1, 8.986), (3.959, -2.461, 9.489), (3.339, -1.053, 9.629), (2.161, 0.09229, 9.85), (1.777, -0.04927, 9.82), (4.317, -6.449, 8.106), (4.614, -6.34, 8.129), (2.135, -1.541, 9.747), (2.864, -1.272, 9.803), (2.641, -2.991, 9.598), (3.439, -2.697, 9.66), (3.323, -4.561, 9.11), (4.006, -4.309, 9.163), (1.969, 0.006693, 9.905), (4.466, -6.409, 8.187), (2.499, -1.421, 9.845), (3.04, -2.859, 9.699), (3.665, -4.45, 9.207), (1.278, 0.4953, 9.381), (-5.808, 0.3883, 9.024), (1.278, -0.4502, 9.381), (-5.808, -0.3431, 9.024), (-0.2276, 0.9195, 9.617), (-1.763, 1.004, 9.771), (-3.535, 0.8637, 9.617), (-3.535, -0.8186, 9.617), (-1.763, -0.9589, 9.771), (-0.2276, -0.8744, 9.617), (1.278, -0.1828, 9.597), (1.278, 0.2279, 9.597), (-5.808, 0.1814, 9.24), (-5.808, -0.1363, 9.24), (-0.2276, 0.4121, 9.833), (-0.2276, -0.367, 9.833), (-1.763, 0.4488, 9.987), (-1.763, -0.4037, 9.987), (-3.535, 0.3879, 9.833), (-3.535, -0.3427, 9.833), (1.278, 0.02256, 9.669), (-5.808, 0.02256, 9.312), (-0.2276, 0.02256, 9.905), (-1.763, 0.02256, 10.06), (-3.535, 0.02256, 9.905), (1.765, 0.1575, 9.593), (-3.067, -4.828, 8.122), (2.434, -0.5109, 9.593), (-2.549, -5.345, 8.122), (0.387, -0.6209, 9.588), (-0.7619, -1.651, 9.498), (-1.882, -2.97, 9.066), (-0.6924, -4.16, 9.066), (0.6265, -3.039, 9.498), (1.656, -1.889, 9.588), (2.22, -0.346, 9.806), (1.93, -0.05567, 9.806), (-2.945, -4.998, 8.336), (-2.72, -5.223, 8.336), (0.7218, -1.004, 9.802), (1.273, -1.554, 9.802), (-0.3933, -2.067, 9.711), (0.2097, -2.67, 9.711), (-1.57, -3.331, 9.28), (-1.053, -3.847, 9.28), (2.067, -0.2088, 9.877), (-2.84, -5.119, 8.407), (0.9893, -1.287, 9.872), (-0.09982, -2.377, 9.782), (-1.319, -3.597, 9.351), (-2.831e-07, 1.163, -1.0), (-2.831e-07, 1.163, 1.0), (-5.96e-07, -1.237, -1.0), (-5.96e-07, -1.237, 1.0), (0.4504, 0.985, 3.503), (0.4504, -1.059, 3.503), (1.424, 0.7766, 7.299), (1.424, -0.8504, 7.299), (2.051, 0.6209, 9.584), (2.051, -0.6947, 9.584), (-1.275, 8.792e-07, -1.0), (-1.275, 8.792e-07, 1.0), (1.357, 1.073e-06, -1.0), (1.357, 1.073e-06, 1.0), (-0.6462, 8.196e-07, 3.503), (1.63, 1.013e-06, 3.503), (0.5354, 7.566e-07, 7.299), (2.395, 9.503e-07, 7.299), (1.318, 6.918e-07, 9.584), (2.866, 8.855e-07, 9.584), (2.091, -1.788e-07, 9.584), (0.0, 0.0, -1.0)], [], [(180, 181, 3, 2), (170, 171, 7, 6), (182, 183, 5, 4), (172, 173, 1, 0), (191, 182, 4, 172), (171, 3, 9, 174), (185, 10, 14, 187), (183, 7, 10, 185), (181, 1, 8, 184), (173, 5, 11, 175), (177, 15, 19, 179), (184, 8, 12, 186), (175, 11, 15, 177), (174, 9, 13, 176), (190, 188, 16, 179), (176, 13, 17, 178), (187, 14, 18, 189), (186, 12, 16, 188), (39, 33, 23, 27), (30, 35, 29, 22), (35, 37, 28, 29), (37, 39, 27, 28), (25, 26, 38, 36), (43, 44, 39, 37), (24, 25, 36, 34), (42, 43, 37, 35), (20, 24, 34, 31), (40, 42, 35, 30), (26, 21, 32, 38), (44, 41, 33, 39), (38, 32, 41, 44), (31, 34, 42, 40), (34, 36, 43, 42), (36, 38, 44, 43), (64, 58, 48, 52), (55, 60, 54, 47), (60, 62, 53, 54), (62, 64, 52, 53), (50, 51, 63, 61), (68, 69, 64, 62), (49, 50, 61, 59), (67, 68, 62, 60), (45, 49, 59, 56), (65, 67, 60, 55), (51, 46, 57, 63), (69, 66, 58, 64), (63, 57, 66, 69), (56, 59, 67, 65), (59, 61, 68, 67), (61, 63, 69, 68), (89, 83, 73, 77), (80, 85, 79, 72), (85, 87, 78, 79), (87, 89, 77, 78), (75, 76, 88, 86), (93, 94, 89, 87), (74, 75, 86, 84), (92, 93, 87, 85), (70, 74, 84, 81), (90, 92, 85, 80), (76, 71, 82, 88), (94, 91, 83, 89), (88, 82, 91, 94), (81, 84, 92, 90), (84, 86, 93, 92), (86, 88, 94, 93), (114, 108, 98, 102), (105, 110, 104, 97), (110, 112, 103, 104), (112, 114, 102, 103), (100, 101, 113, 111), (118, 119, 114, 112), (99, 100, 111, 109), (117, 118, 112, 110), (95, 99, 109, 106), (115, 117, 110, 105), (101, 96, 107, 113), (119, 116, 108, 114), (113, 107, 116, 119), (106, 109, 117, 115), (109, 111, 118, 117), (111, 113, 119, 118), (139, 133, 123, 127), (130, 135, 129, 122), (135, 137, 128, 129), (137, 139, 127, 128), (125, 126, 138, 136), (143, 144, 139, 137), (124, 125, 136, 134), (142, 143, 137, 135), (120, 124, 134, 131), (140, 142, 135, 130), (126, 121, 132, 138), (144, 141, 133, 139), (138, 132, 141, 144), (131, 134, 142, 140), (134, 136, 143, 142), (136, 138, 144, 143), (164, 158, 148, 152), (155, 160, 154, 147), (160, 162, 153, 154), (162, 164, 152, 153), (150, 151, 163, 161), (168, 169, 164, 162), (149, 150, 161, 159), (167, 168, 162, 160), (145, 149, 159, 156), (165, 167, 160, 155), (151, 146, 157, 163), (169, 166, 158, 164), (163, 157, 166, 169), (156, 159, 167, 165), (159, 161, 168, 167), (161, 163, 169, 168), (14, 176, 178, 18), (189, 190, 179, 19), (10, 174, 176, 14), (8, 175, 177, 12), (12, 177, 179, 16), (1, 173, 175, 8), (7, 171, 174, 10), (180, 191, 172, 0), (4, 5, 173, 172), (2, 3, 171, 170), (2, 170, 191, 180), (18, 178, 190, 189), (13, 186, 188, 17), (15, 187, 189, 19), (178, 17, 188, 190), (9, 184, 186, 13), (3, 181, 184, 9), (5, 183, 185, 11), (11, 185, 187, 15), (170, 6, 182, 191), (6, 7, 183, 182), (0, 1, 181, 180)])
_uv = me_cube_002.uv_layers.new(name='UVMap')
_uv.uv.foreach_set('vector', [0.3935, 0.02936, 0.3941, 0.1611, 0.3219, 0.1619, 0.3212, 0.03021, 0.07521, 0.04058, 0.09988, 0.1722, 0.03086, 0.1844, 0.0062, 0.05279, 0.5331, 0.03391, 0.5316, 0.167, 0.4578, 0.1669, 0.4594, 0.03383, 0.257, 0.03796, 0.2392, 0.1701, 0.1681, 0.1615, 0.1859, 0.02936, 0.6707, 0.1135, 0.6555, 0.2031, 0.5907, 0.1688, 0.5856, 0.1002, 0.09988, 0.1722, 0.1681, 0.1609, 0.1554, 0.3335, 0.0994, 0.3427, 0.5377, 0.3353, 0.579, 0.3312, 0.5856, 0.5892, 0.5575, 0.5929, 0.5316, 0.167, 0.584, 0.1624, 0.579, 0.3312, 0.5377, 0.3353, 0.3941, 0.1611, 0.4578, 0.1665, 0.4368, 0.3382, 0.3852, 0.3332, 0.2392, 0.1701, 0.3034, 0.1807, 0.2969, 0.3494, 0.2448, 0.3405, 0.2738, 0.6016, 0.3119, 0.6085, 0.3212, 0.7645, 0.2936, 0.7591, 0.3852, 0.3332, 0.4368, 0.3382, 0.4055, 0.6013, 0.368, 0.5967, 0.2448, 0.3405, 0.2969, 0.3494, 0.3119, 0.6085, 0.2738, 0.6016, 0.0994, 0.3427, 0.1554, 0.3335, 0.1206, 0.5977, 0.07893, 0.6044, 0.6326, 0.2478, 0.5901, 0.216, 0.6249, 0.2031, 0.6602, 0.2095, 0.07893, 0.6044, 0.1206, 0.5977, 0.09468, 0.7577, 0.06367, 0.7625, 0.01039, 0.6182, 0.03642, 0.6121, 0.03185, 0.7684, 0.0062, 0.774, 0.368, 0.5967, 0.4055, 0.6013, 0.3835, 0.7603, 0.3566, 0.7561, 0.8934, 0.3446, 0.8678, 0.03539, 0.9066, 0.02683, 0.9623, 0.3397, 0.8735, 0.9765, 0.8968, 0.7759, 0.9692, 0.7792, 0.9186, 0.9819, 0.8968, 0.7759, 0.9008, 0.5752, 0.9789, 0.5755, 0.9692, 0.7792, 0.9008, 0.5752, 0.8934, 0.3446, 0.9623, 0.3397, 0.9789, 0.5755, 0.7108, 0.5755, 0.7274, 0.3397, 0.7963, 0.3446, 0.7889, 0.5752, 0.8448, 0.575, 0.8448, 0.3461, 0.8934, 0.3446, 0.9008, 0.5752, 0.7205, 0.7792, 0.7108, 0.5755, 0.7889, 0.5752, 0.7929, 0.7759, 0.8448, 0.7748, 0.8448, 0.575, 0.9008, 0.5752, 0.8968, 0.7759, 0.7711, 0.9819, 0.7205, 0.7792, 0.7929, 0.7759, 0.8162, 0.9765, 0.8448, 0.9751, 0.8448, 0.7748, 0.8968, 0.7759, 0.8735, 0.9765, 0.7274, 0.3397, 0.7831, 0.02683, 0.8219, 0.03539, 0.7963, 0.3446, 0.8448, 0.3461, 0.8448, 0.03786, 0.8678, 0.03539, 0.8934, 0.3446, 0.7963, 0.3446, 0.8219, 0.03539, 0.8448, 0.03786, 0.8448, 0.3461, 0.8162, 0.9765, 0.7929, 0.7759, 0.8448, 0.7748, 0.8448, 0.9751, 0.7929, 0.7759, 0.7889, 0.5752, 0.8448, 0.575, 0.8448, 0.7748, 0.7889, 0.5752, 0.7963, 0.3446, 0.8448, 0.3461, 0.8448, 0.575, 0.8934, 0.3446, 0.8678, 0.03539, 0.9065, 0.02683, 0.9622, 0.3397, 0.8735, 0.9765, 0.8967, 0.7759, 0.9691, 0.7792, 0.9185, 0.9819, 0.8967, 0.7759, 0.9008, 0.5752, 0.9788, 0.5755, 0.9691, 0.7792, 0.9008, 0.5752, 0.8934, 0.3446, 0.9622, 0.3397, 0.9788, 0.5755, 0.7108, 0.5755, 0.7274, 0.3397, 0.7963, 0.3446, 0.7888, 0.5752, 0.8448, 0.575, 0.8448, 0.3461, 0.8934, 0.3446, 0.9008, 0.5752, 0.7205, 0.7792, 0.7108, 0.5755, 0.7888, 0.5752, 0.7929, 0.7759, 0.8448, 0.7748, 0.8448, 0.575, 0.9008, 0.5752, 0.8967, 0.7759, 0.7711, 0.9819, 0.7205, 0.7792, 0.7929, 0.7759, 0.8161, 0.9765, 0.8448, 0.9751, 0.8448, 0.7748, 0.8967, 0.7759, 0.8735, 0.9765, 0.7274, 0.3397, 0.7831, 0.02683, 0.8218, 0.03539, 0.7963, 0.3446, 0.8448, 0.3461, 0.8448, 0.03786, 0.8678, 0.03539, 0.8934, 0.3446, 0.7963, 0.3446, 0.8218, 0.03539, 0.8448, 0.03786, 0.8448, 0.3461, 0.8161, 0.9765, 0.7929, 0.7759, 0.8448, 0.7748, 0.8448, 0.9751, 0.7929, 0.7759, 0.7888, 0.5752, 0.8448, 0.575, 0.8448, 0.7748, 0.7888, 0.5752, 0.7963, 0.3446, 0.8448, 0.3461, 0.8448, 0.575, 0.8933, 0.3446, 0.8678, 0.03539, 0.9065, 0.02683, 0.9622, 0.3397, 0.8734, 0.9765, 0.8967, 0.7759, 0.9691, 0.7792, 0.9185, 0.9819, 0.8967, 0.7759, 0.9008, 0.5752, 0.9788, 0.5755, 0.9691, 0.7792, 0.9008, 0.5752, 0.8933, 0.3446, 0.9622, 0.3397, 0.9788, 0.5755, 0.7108, 0.5755, 0.7273, 0.3397, 0.7962, 0.3446, 0.7888, 0.5752, 0.8448, 0.575, 0.8448, 0.3461, 0.8933, 0.3446, 0.9008, 0.5752, 0.7204, 0.7792, 0.7108, 0.5755, 0.7888, 0.5752, 0.7929, 0.7759, 0.8448, 0.7748, 0.8448, 0.575, 0.9008, 0.5752, 0.8967, 0.7759, 0.7711, 0.9819, 0.7204, 0.7792, 0.7929, 0.7759, 0.8161, 0.9765, 0.8448, 0.9751, 0.8448, 0.7748, 0.8967, 0.7759, 0.8734, 0.9765, 0.7273, 0.3397, 0.7831, 0.02683, 0.8218, 0.03539, 0.7962, 0.3446, 0.8448, 0.3461, 0.8448, 0.03786, 0.8678, 0.03539, 0.8933, 0.3446, 0.7962, 0.3446, 0.8218, 0.03539, 0.8448, 0.03786, 0.8448, 0.3461, 0.8161, 0.9765, 0.7929, 0.7759, 0.8448, 0.7748, 0.8448, 0.9751, 0.7929, 0.7759, 0.7888, 0.5752, 0.8448, 0.575, 0.8448, 0.7748, 0.7888, 0.5752, 0.7962, 0.3446, 0.8448, 0.3461, 0.8448, 0.575, 0.8937, 0.3446, 0.8682, 0.03539, 0.9069, 0.02683, 0.9626, 0.3397, 0.8739, 0.9765, 0.8971, 0.7759, 0.9695, 0.7792, 0.9189, 0.9819, 0.8971, 0.7759, 0.9012, 0.5752, 0.9792, 0.5755, 0.9695, 0.7792, 0.9012, 0.5752, 0.8937, 0.3446, 0.9626, 0.3397, 0.9792, 0.5755, 0.7112, 0.5755, 0.7278, 0.3397, 0.7966, 0.3446, 0.7892, 0.5752, 0.8452, 0.575, 0.8452, 0.3461, 0.8937, 0.3446, 0.9012, 0.5752, 0.7209, 0.7792, 0.7112, 0.5755, 0.7892, 0.5752, 0.7933, 0.7759, 0.8452, 0.7748, 0.8452, 0.575, 0.9012, 0.5752, 0.8971, 0.7759, 0.7715, 0.9819, 0.7209, 0.7792, 0.7933, 0.7759, 0.8165, 0.9765, 0.8452, 0.9751, 0.8452, 0.7748, 0.8971, 0.7759, 0.8739, 0.9765, 0.7278, 0.3397, 0.7835, 0.02683, 0.8222, 0.03539, 0.7966, 0.3446, 0.8452, 0.3461, 0.8452, 0.03786, 0.8682, 0.03539, 0.8937, 0.3446, 0.7966, 0.3446, 0.8222, 0.03539, 0.8452, 0.03786, 0.8452, 0.3461, 0.8165, 0.9765, 0.7933, 0.7759, 0.8452, 0.7748, 0.8452, 0.9751, 0.7933, 0.7759, 0.7892, 0.5752, 0.8452, 0.575, 0.8452, 0.7748, 0.7892, 0.5752, 0.7966, 0.3446, 0.8452, 0.3461, 0.8452, 0.575, 0.8939, 0.3446, 0.8683, 0.03539, 0.907, 0.02683, 0.9627, 0.3397, 0.874, 0.9765, 0.8972, 0.7759, 0.9696, 0.7792, 0.919, 0.9819, 0.8972, 0.7759, 0.9013, 0.5752, 0.9793, 0.5755, 0.9696, 0.7792, 0.9013, 0.5752, 0.8939, 0.3446, 0.9627, 0.3397, 0.9793, 0.5755, 0.7113, 0.5755, 0.7279, 0.3397, 0.7968, 0.3446, 0.7893, 0.5752, 0.8453, 0.575, 0.8453, 0.3461, 0.8939, 0.3446, 0.9013, 0.5752, 0.721, 0.7792, 0.7113, 0.5755, 0.7893, 0.5752, 0.7934, 0.7759, 0.8453, 0.7748, 0.8453, 0.575, 0.9013, 0.5752, 0.8972, 0.7759, 0.7716, 0.9819, 0.721, 0.7792, 0.7934, 0.7759, 0.8166, 0.9765, 0.8453, 0.9751, 0.8453, 0.7748, 0.8972, 0.7759, 0.874, 0.9765, 0.7279, 0.3397, 0.7836, 0.02683, 0.8223, 0.03539, 0.7968, 0.3446, 0.8453, 0.3461, 0.8453, 0.03786, 0.8683, 0.03539, 0.8939, 0.3446, 0.7968, 0.3446, 0.8223, 0.03539, 0.8453, 0.03786, 0.8453, 0.3461, 0.8166, 0.9765, 0.7934, 0.7759, 0.8453, 0.7748, 0.8453, 0.9751, 0.7934, 0.7759, 0.7893, 0.5752, 0.8453, 0.575, 0.8453, 0.7748, 0.7893, 0.5752, 0.7968, 0.3446, 0.8453, 0.3461, 0.8453, 0.575, 0.8949, 0.3446, 0.8694, 0.03539, 0.9081, 0.02683, 0.9638, 0.3397, 0.875, 0.9765, 0.8983, 0.7759, 0.9707, 0.7792, 0.9201, 0.9819, 0.8983, 0.7759, 0.9024, 0.5752, 0.9804, 0.5755, 0.9707, 0.7792, 0.9024, 0.5752, 0.8949, 0.3446, 0.9638, 0.3397, 0.9804, 0.5755, 0.7124, 0.5755, 0.7289, 0.3397, 0.7978, 0.3446, 0.7904, 0.5752, 0.8464, 0.575, 0.8464, 0.3461, 0.8949, 0.3446, 0.9024, 0.5752, 0.722, 0.7792, 0.7124, 0.5755, 0.7904, 0.5752, 0.7945, 0.7759, 0.8464, 0.7748, 0.8464, 0.575, 0.9024, 0.5752, 0.8983, 0.7759, 0.7727, 0.9819, 0.722, 0.7792, 0.7945, 0.7759, 0.8177, 0.9765, 0.8464, 0.9751, 0.8464, 0.7748, 0.8983, 0.7759, 0.875, 0.9765, 0.7289, 0.3397, 0.7847, 0.02683, 0.8234, 0.03539, 0.7978, 0.3446, 0.8464, 0.3461, 0.8464, 0.03786, 0.8694, 0.03539, 0.8949, 0.3446, 0.7978, 0.3446, 0.8234, 0.03539, 0.8464, 0.03786, 0.8464, 0.3461, 0.8177, 0.9765, 0.7945, 0.7759, 0.8464, 0.7748, 0.8464, 0.9751, 0.7945, 0.7759, 0.7904, 0.5752, 0.8464, 0.575, 0.8464, 0.7748, 0.7904, 0.5752, 0.7978, 0.3446, 0.8464, 0.3461, 0.8464, 0.575, 0.03642, 0.6121, 0.07893, 0.6044, 0.06367, 0.7625, 0.03185, 0.7684, 0.6753, 0.2797, 0.6326, 0.2478, 0.6602, 0.2095, 0.6753, 0.2408, 0.0426, 0.3528, 0.0994, 0.3427, 0.07893, 0.6044, 0.03642, 0.6121, 0.1857, 0.3336, 0.2448, 0.3405, 0.2738, 0.6016, 0.2289, 0.5967, 0.2289, 0.5967, 0.2738, 0.6016, 0.2936, 0.7591, 0.2592, 0.7557, 0.1681, 0.1615, 0.2392, 0.1701, 0.2448, 0.3405, 0.1857, 0.3336, 0.03086, 0.1844, 0.09988, 0.1722, 0.0994, 0.3427, 0.0426, 0.3528, 0.685, 0.02936, 0.6707, 0.1135, 0.5856, 0.1002, 0.6131, 0.03673, 0.3212, 0.04858, 0.3034, 0.1807, 0.2392, 0.1701, 0.257, 0.03796, 0.1434, 0.02936, 0.1681, 0.1609, 0.09988, 0.1722, 0.07521, 0.04058, 0.7508, 0.05826, 0.7508, 0.126, 0.6707, 0.1135, 0.685, 0.02936, 0.6359, 0.2891, 0.6038, 0.2789, 0.6326, 0.2478, 0.6753, 0.2797, 0.322, 0.5985, 0.368, 0.5967, 0.3566, 0.7561, 0.3212, 0.7582, 0.5082, 0.5919, 0.5575, 0.5929, 0.5697, 0.7479, 0.5302, 0.7466, 0.6038, 0.2789, 0.5856, 0.2514, 0.5901, 0.216, 0.6326, 0.2478, 0.325, 0.3344, 0.3852, 0.3332, 0.368, 0.5967, 0.322, 0.5985, 0.3219, 0.1619, 0.3941, 0.1611, 0.3852, 0.3332, 0.325, 0.3344, 0.4578, 0.1669, 0.5316, 0.167, 0.5377, 0.3353, 0.4752, 0.3348, 0.4752, 0.3348, 0.5377, 0.3353, 0.5575, 0.5929, 0.5082, 0.5919, 0.7508, 0.126, 0.7284, 0.1903, 0.6555, 0.2031, 0.6707, 0.1135, 0.5856, 0.02936, 0.584, 0.1624, 0.5316, 0.167, 0.5331, 0.03391, 0.4572, 0.03481, 0.4578, 0.1665, 0.3941, 0.1611, 0.3935, 0.02936])
me_cube_002.materials.append(mat_coqueiro)
me_cube_002.use_remesh_preserve_volume = False
me_cube_002.use_remesh_preserve_attributes = False
me_cube_002.use_mirror_vertex_groups = False
me_cube_002.update()
me_plane = bpy.data.meshes.new('Plane')
me_plane.from_pydata([(-4.491, -4.491, 0.0), (4.491, -4.491, 0.0), (-4.491, 4.491, 0.0), (4.491, 4.491, 0.0), (-4.491, 4.491, -1.223), (-4.491, -4.491, -1.223), (4.491, -4.491, -1.223), (4.491, 4.491, -1.223), (-4.491, 4.491, -0.198), (4.491, 4.491, -0.198), (4.491, -4.491, -0.198), (-4.491, -4.491, -0.198)], [], [(0, 1, 3, 2), (5, 4, 7, 6), (9, 7, 4, 8), (11, 5, 6, 10), (10, 6, 7, 9), (8, 4, 5, 11), (2, 8, 11, 0), (1, 10, 9, 3), (0, 11, 10, 1), (3, 9, 8, 2)])
me_plane.polygons.foreach_set('material_index', [0, 0, 1, 1, 1, 1, 0, 0, 0, 0])
me_plane.materials.append(mat_ground)
me_plane.materials.append(mat_ground_1)
me_plane.use_remesh_preserve_volume = False
me_plane.use_remesh_preserve_attributes = False
me_plane.use_mirror_vertex_groups = False
me_plane.update()

# ---- objects
ob_carrinho_sorvete_010 = bpy.data.objects.new('carrinho_sorvete.010', me_carrinho_sorvete)
ob_carrinho_sorvete_009 = bpy.data.objects.new('carrinho_sorvete.009', me_carrinho_sorvete)
ob_carrinho_sorvete_008 = bpy.data.objects.new('carrinho_sorvete.008', me_carrinho_sorvete)
ob_carrinho_sorvete_006 = bpy.data.objects.new('carrinho_sorvete.006', me_carrinho_sorvete)
ob_carrinho_sorvete_005 = bpy.data.objects.new('carrinho_sorvete.005', me_carrinho_sorvete)
ob_carrinho_sorvete_004 = bpy.data.objects.new('carrinho_sorvete.004', me_carrinho_sorvete)
ob_carrinho_sorvete_003 = bpy.data.objects.new('carrinho_sorvete.003', me_carrinho_sorvete)
ob_carrinho_sorvete_002 = bpy.data.objects.new('carrinho_sorvete.002', me_carrinho_sorvete)
ob_carrinho_sorvete_001 = bpy.data.objects.new('carrinho_sorvete.001', me_carrinho_sorvete)
ob_carrinho_sorvete = bpy.data.objects.new('carrinho_sorvete', me_carrinho_sorvete)
ob_cube_016 = bpy.data.objects.new('Cube.016', me_cube_003)
ob_cube_015 = bpy.data.objects.new('Cube.015', me_cube_003)
ob_sombrinha_005 = bpy.data.objects.new('sombrinha.005', me_sombrinha)
ob_sombrinha_004 = bpy.data.objects.new('sombrinha.004', me_sombrinha)
ob_sombrinha_003 = bpy.data.objects.new('sombrinha.003', me_sombrinha)
ob_sombrinha_002 = bpy.data.objects.new('sombrinha.002', me_sombrinha)
ob_sombrinha_001 = bpy.data.objects.new('sombrinha.001', me_sombrinha)
ob_plane_001 = bpy.data.objects.new('Plane.001', me_plane_001)
ob_sombrinha = bpy.data.objects.new('sombrinha', me_sombrinha)
ob_cube_014 = bpy.data.objects.new('Cube.014', me_cube_002)
ob_cube_013 = bpy.data.objects.new('Cube.013', me_cube_002)
ob_cube_012 = bpy.data.objects.new('Cube.012', me_cube_002)
ob_cube_011 = bpy.data.objects.new('Cube.011', me_cube_002)
ob_cube_010 = bpy.data.objects.new('Cube.010', me_cube_002)
ob_cube_009 = bpy.data.objects.new('Cube.009', me_cube_002)
ob_cube_008 = bpy.data.objects.new('Cube.008', me_cube_002)
ob_cube_007 = bpy.data.objects.new('Cube.007', me_cube_002)
ob_cube_006 = bpy.data.objects.new('Cube.006', me_cube_002)
ob_cube_005 = bpy.data.objects.new('Cube.005', me_cube_002)
ob_cube_004 = bpy.data.objects.new('Cube.004', me_cube_002)
ob_cube_003 = bpy.data.objects.new('Cube.003', me_cube_002)
ob_cube_002 = bpy.data.objects.new('Cube.002', me_cube_002)
ob_cube_001 = bpy.data.objects.new('Cube.001', me_cube_002)
ob_lamp_002 = bpy.data.objects.new('Lamp.002', light_lamp_002)
ob_lamp_001 = bpy.data.objects.new('Lamp.001', light_lamp_001)
ob_plane = bpy.data.objects.new('Plane', me_plane)
ob_lamp = bpy.data.objects.new('Lamp', light_sun)
ob_camera = bpy.data.objects.new('Camera', cam_camera)

# ---- transforms, parenting, visibility, modifiers, constraints
ob_carrinho_sorvete_010.location = (11.57, -35.06, 8.409)
ob_carrinho_sorvete_010.rotation_euler = (0.0, -0.0, -0.8308)
ob_carrinho_sorvete_010.lineart.crease_threshold = 0.0
ob_carrinho_sorvete_009.location = (-15.16, 26.62, 8.409)
ob_carrinho_sorvete_009.rotation_euler = (0.0, -0.0, 0.6421)
ob_carrinho_sorvete_009.lineart.crease_threshold = 0.0
ob_carrinho_sorvete_008.location = (-34.12, 2.623, 1.179)
ob_carrinho_sorvete_008.rotation_euler = (0.0, -0.0, 2.204)
ob_carrinho_sorvete_008.lineart.crease_threshold = 0.0
ob_carrinho_sorvete_006.location = (27.05, -13.71, 1.179)
ob_carrinho_sorvete_006.rotation_euler = (0.0, -0.0, 0.9998)
ob_carrinho_sorvete_006.lineart.crease_threshold = 0.0
ob_carrinho_sorvete_005.location = (13.46, -23.49, 1.179)
ob_carrinho_sorvete_005.rotation_euler = (0.0, -0.0, -0.7295)
ob_carrinho_sorvete_005.lineart.crease_threshold = 0.0
ob_carrinho_sorvete_004.location = (-4.43, -7.035, 1.179)
ob_carrinho_sorvete_004.rotation_euler = (0.0, -0.0, -0.7295)
ob_carrinho_sorvete_004.lineart.crease_threshold = 0.0
ob_carrinho_sorvete_003.location = (-34.0, -21.34, 1.179)
ob_carrinho_sorvete_003.rotation_euler = (0.0, -0.0, -0.2902)
ob_carrinho_sorvete_003.lineart.crease_threshold = 0.0
ob_carrinho_sorvete_002.location = (-15.16, 20.99, 1.179)
ob_carrinho_sorvete_002.rotation_euler = (0.0, -0.0, 0.6421)
ob_carrinho_sorvete_002.lineart.crease_threshold = 0.0
ob_carrinho_sorvete_001.location = (9.879, 17.41, 1.179)
ob_carrinho_sorvete_001.rotation_euler = (0.0, -0.0, -0.4182)
ob_carrinho_sorvete_001.lineart.crease_threshold = 0.0
ob_carrinho_sorvete.location = (4.632, 0.0, 1.179)
ob_carrinho_sorvete.lineart.crease_threshold = 0.0
ob_cube_016.location = (-15.99, 27.79, 6.673)
ob_cube_016.rotation_euler = (0.0, -0.0, 3.142)
ob_cube_016.lineart.crease_threshold = 0.0
ob_cube_015.location = (1.84, -34.9, 6.673)
ob_cube_015.lineart.crease_threshold = 0.0
ob_sombrinha_005.location = (-39.65, -28.19, 1.0)
ob_sombrinha_005.rotation_euler = (0.2976, -0.09575, -0.7928)
ob_sombrinha_005.lineart.crease_threshold = 0.0
ob_sombrinha_004.location = (17.92, 28.94, 1.0)
ob_sombrinha_004.rotation_euler = (0.2976, -0.09575, -0.7928)
ob_sombrinha_004.lineart.crease_threshold = 0.0
ob_sombrinha_003.location = (2.235, -24.63, 1.0)
ob_sombrinha_003.rotation_euler = (0.2976, -0.09575, -0.7928)
ob_sombrinha_003.lineart.crease_threshold = 0.0
ob_sombrinha_002.location = (-24.58, 16.96, 1.0)
ob_sombrinha_002.rotation_euler = (0.2976, -0.09575, -0.7928)
ob_sombrinha_002.lineart.crease_threshold = 0.0
ob_sombrinha_001.location = (-2.288, 7.172, 1.0)
ob_sombrinha_001.rotation_euler = (0.2794, -0.2681, -1.066)
ob_sombrinha_001.lineart.crease_threshold = 0.0
ob_plane_001.location = (0.0, 0.0, -8.036)
ob_plane_001.lineart.crease_threshold = 0.0
ob_sombrinha.location = (-0.1014, 0.0, 1.0)
ob_sombrinha.rotation_euler = (-1.297e-08, -0.3039, 0.7253)
ob_sombrinha.lineart.crease_threshold = 0.0
ob_cube_014.location = (2.852, 35.68, 1.0)
ob_cube_014.rotation_euler = (0.0, -0.0, -1.037)
ob_cube_014.scale = (0.6921, 0.6921, 1.0)
ob_cube_014.lineart.crease_threshold = 0.0
ob_cube_013.location = (37.19, -32.39, 1.0)
ob_cube_013.rotation_euler = (0.0, -0.0, -1.037)
ob_cube_013.scale = (0.6921, 0.6921, 1.0)
ob_cube_013.lineart.crease_threshold = 0.0
ob_cube_012.location = (34.39, 27.1, 1.0)
ob_cube_012.rotation_euler = (0.0, -0.0, -1.037)
ob_cube_012.scale = (0.6921, 0.6921, 1.0)
ob_cube_012.lineart.crease_threshold = 0.0
ob_cube_011.location = (40.98, 33.29, 1.0)
ob_cube_011.rotation_euler = (0.0, -0.0, -1.037)
ob_cube_011.scale = (0.6921, 0.6921, 1.0)
ob_cube_011.lineart.crease_threshold = 0.0
ob_cube_010.location = (33.59, 35.68, 1.0)
ob_cube_010.rotation_euler = (0.0, -0.0, -1.037)
ob_cube_010.scale = (0.6921, 0.6921, 1.0)
ob_cube_010.lineart.crease_threshold = 0.0
ob_cube_009.location = (-8.926, 4.144, 1.0)
ob_cube_009.rotation_euler = (0.0, -0.0, -1.037)
ob_cube_009.scale = (0.6921, 0.6921, 1.0)
ob_cube_009.lineart.crease_threshold = 0.0
ob_cube_008.location = (-5.133, -20.01, 1.0)
ob_cube_008.rotation_euler = (0.0, -0.0, -1.037)
ob_cube_008.scale = (0.6921, 0.6921, 1.0)
ob_cube_008.lineart.crease_threshold = 0.0
ob_cube_007.location = (-28.49, -13.22, 1.0)
ob_cube_007.rotation_euler = (0.0, -0.0, -1.037)
ob_cube_007.scale = (0.6921, 0.6921, 1.0)
ob_cube_007.lineart.crease_threshold = 0.0
ob_cube_006.location = (-30.09, -30.39, 1.0)
ob_cube_006.rotation_euler = (0.0, -0.0, -1.037)
ob_cube_006.scale = (0.6921, 0.6921, 1.0)
ob_cube_006.lineart.crease_threshold = 0.0
ob_cube_005.location = (-32.88, 11.33, 1.0)
ob_cube_005.rotation_euler = (0.0, -0.0, -1.037)
ob_cube_005.scale = (0.6921, 0.6921, 1.0)
ob_cube_005.lineart.crease_threshold = 0.0
ob_cube_004.location = (-25.89, 22.51, 1.0)
ob_cube_004.rotation_euler = (0.0, -0.0, -1.037)
ob_cube_004.scale = (0.6921, 0.6921, 1.0)
ob_cube_004.lineart.crease_threshold = 0.0
ob_cube_003.location = (16.63, 4.544, 1.0)
ob_cube_003.rotation_euler = (0.0, -0.0, -1.037)
ob_cube_003.scale = (0.6921, 0.6921, 1.0)
ob_cube_003.lineart.crease_threshold = 0.0
ob_cube_002.location = (23.61, -0.6466, 1.0)
ob_cube_002.rotation_euler = (0.0, -0.0, -1.037)
ob_cube_002.scale = (0.6921, 0.6921, 1.0)
ob_cube_002.lineart.crease_threshold = 0.0
ob_cube_001.location = (19.62, -7.034, 1.0)
ob_cube_001.rotation_euler = (0.0, -0.0, -1.037)
ob_cube_001.scale = (0.6921, 0.6921, 1.0)
ob_cube_001.lineart.crease_threshold = 0.0
ob_lamp_002.location = (7.781, 4.307, 6.73)
ob_lamp_002.rotation_euler = (3.142, -0.0, 0.0)
ob_lamp_002.lock_rotations_4d = False
ob_lamp_002.empty_display_type = 'ARROWS'
ob_lamp_002.color = (0.0, 0.0, 0.0, 0.0)
ob_lamp_002.lineart.crease_threshold = 0.0
ob_lamp_001.location = (7.781, 4.307, 6.73)
ob_lamp_001.lock_rotations_4d = False
ob_lamp_001.empty_display_type = 'ARROWS'
ob_lamp_001.color = (0.0, 0.0, 0.0, 0.0)
ob_lamp_001.lineart.crease_threshold = 0.0
ob_plane.location = (0.0, 0.0, 0.0)
ob_plane.scale = (10.0, 10.0, 10.0)
ob_plane.lineart.crease_threshold = 0.0
ob_lamp.location = (10.31, 3.409, 14.65)
ob_lamp.rotation_euler = (0.6503, 0.05522, 1.866)
ob_lamp.lock_rotations_4d = False
ob_lamp.empty_display_type = 'ARROWS'
ob_lamp.color = (0.0, 0.0, 0.0, 0.0)
ob_lamp.lineart.crease_threshold = 0.0
ob_camera.location = (48.84, 1.047, 37.1)
ob_camera.rotation_euler = (0.8277, -1.97e-05, 1.572)
ob_camera.lock_rotations_4d = False
ob_camera.empty_display_type = 'ARROWS'
ob_camera.color = (0.0, 0.0, 0.0, 0.0)
ob_camera.display_type = 'WIRE'
ob_camera.lineart.crease_threshold = 0.0

# ---- collection membership
col_collection_1.objects.link(ob_carrinho_sorvete_010)
col_collection_1.objects.link(ob_carrinho_sorvete_009)
col_collection_1.objects.link(ob_carrinho_sorvete_008)
col_collection_1.objects.link(ob_carrinho_sorvete_006)
col_collection_1.objects.link(ob_carrinho_sorvete_005)
col_collection_1.objects.link(ob_carrinho_sorvete_004)
col_collection_1.objects.link(ob_carrinho_sorvete_003)
col_collection_1.objects.link(ob_carrinho_sorvete_002)
col_collection_1.objects.link(ob_carrinho_sorvete_001)
col_collection_1.objects.link(ob_carrinho_sorvete)
col_collection_1.objects.link(ob_cube_016)
col_collection_1.objects.link(ob_cube_015)
col_collection_1.objects.link(ob_sombrinha_005)
col_collection_1.objects.link(ob_sombrinha_004)
col_collection_1.objects.link(ob_sombrinha_003)
col_collection_1.objects.link(ob_sombrinha_002)
col_collection_1.objects.link(ob_sombrinha_001)
col_collection_1.objects.link(ob_plane_001)
col_collection_1.objects.link(ob_sombrinha)
col_collection_1.objects.link(ob_cube_014)
col_collection_1.objects.link(ob_cube_013)
col_collection_1.objects.link(ob_cube_012)
col_collection_1.objects.link(ob_cube_011)
col_collection_1.objects.link(ob_cube_010)
col_collection_1.objects.link(ob_cube_009)
col_collection_1.objects.link(ob_cube_008)
col_collection_1.objects.link(ob_cube_007)
col_collection_1.objects.link(ob_cube_006)
col_collection_1.objects.link(ob_cube_005)
col_collection_1.objects.link(ob_cube_004)
col_collection_1.objects.link(ob_cube_003)
col_collection_1.objects.link(ob_cube_002)
col_collection_1.objects.link(ob_cube_001)
col_collection_1.objects.link(ob_lamp_002)
col_collection_1.objects.link(ob_lamp_001)
col_collection_1.objects.link(ob_plane)
col_collection_1.objects.link(ob_lamp)
col_collection_1.objects.link(ob_camera)

# ---- scene / render settings (as saved in the file)
scene.camera = ob_camera
scene.frame_start = 1; scene.frame_end = 250; scene.frame_set(1)
scene.render.engine = 'BLENDER_EEVEE_NEXT'
scene.render.resolution_percentage = 50
scene.render.dither_intensity = 0.0
scene.cycles.use_denoising = False
scene.cycles.samples = 128
scene.cycles.sampling_pattern = 'TABULATED_SOBOL'
scene.cycles.use_adaptive_sampling = False
scene.cycles.use_light_tree = False
scene.view_settings.view_transform = 'Standard'
bpy.context.view_layer.update()
